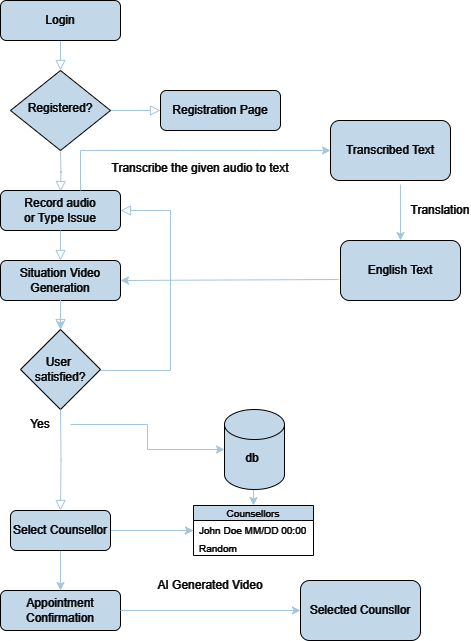

The diagram above was exported from draw.io. Its source (the exported page's mxGraphModel, read from the mxfile embedded in the PNG):
<mxGraphModel dx="880" dy="426" grid="1" gridSize="10" guides="1" tooltips="1" connect="1" arrows="1" fold="1" page="0" pageScale="1" pageWidth="827" pageHeight="1169" math="0" shadow="0">
  <root>
    <mxCell id="WIyWlLk6GJQsqaUBKTNV-0" />
    <mxCell id="WIyWlLk6GJQsqaUBKTNV-1" parent="WIyWlLk6GJQsqaUBKTNV-0" />
    <mxCell id="WIyWlLk6GJQsqaUBKTNV-2" value="" style="rounded=0;html=1;jettySize=auto;orthogonalLoop=1;fontSize=11;endArrow=block;endFill=0;endSize=8;strokeWidth=1;shadow=0;labelBackgroundColor=none;edgeStyle=orthogonalEdgeStyle;strokeColor=#23445D;fontColor=default;" parent="WIyWlLk6GJQsqaUBKTNV-1" source="WIyWlLk6GJQsqaUBKTNV-3" target="WIyWlLk6GJQsqaUBKTNV-6" edge="1">
      <mxGeometry relative="1" as="geometry" />
    </mxCell>
    <mxCell id="WIyWlLk6GJQsqaUBKTNV-3" value="Login" style="rounded=1;whiteSpace=wrap;html=1;fontSize=12;glass=0;strokeWidth=1;shadow=0;labelBackgroundColor=none;fillColor=#182E3E;strokeColor=#FFFFFF;fontColor=#FFFFFF;" parent="WIyWlLk6GJQsqaUBKTNV-1" vertex="1">
      <mxGeometry x="160" y="80" width="120" height="40" as="geometry" />
    </mxCell>
    <mxCell id="WIyWlLk6GJQsqaUBKTNV-4" value="Yes" style="rounded=0;html=1;jettySize=auto;orthogonalLoop=1;fontSize=11;endArrow=block;endFill=0;endSize=8;strokeWidth=1;shadow=0;labelBackgroundColor=none;edgeStyle=orthogonalEdgeStyle;strokeColor=#23445D;fontColor=default;" parent="WIyWlLk6GJQsqaUBKTNV-1" edge="1">
      <mxGeometry y="20" relative="1" as="geometry">
        <mxPoint as="offset" />
        <mxPoint x="220" y="231" as="sourcePoint" />
        <mxPoint x="220" y="271" as="targetPoint" />
      </mxGeometry>
    </mxCell>
    <mxCell id="WIyWlLk6GJQsqaUBKTNV-5" value="No" style="edgeStyle=orthogonalEdgeStyle;rounded=0;html=1;jettySize=auto;orthogonalLoop=1;fontSize=11;endArrow=block;endFill=0;endSize=8;strokeWidth=1;shadow=0;labelBackgroundColor=none;strokeColor=#23445D;fontColor=default;" parent="WIyWlLk6GJQsqaUBKTNV-1" source="WIyWlLk6GJQsqaUBKTNV-6" target="WIyWlLk6GJQsqaUBKTNV-7" edge="1">
      <mxGeometry y="10" relative="1" as="geometry">
        <mxPoint as="offset" />
      </mxGeometry>
    </mxCell>
    <mxCell id="WIyWlLk6GJQsqaUBKTNV-6" value="Registered?" style="rhombus;whiteSpace=wrap;html=1;shadow=0;fontFamily=Helvetica;fontSize=12;align=center;strokeWidth=1;spacing=6;spacingTop=-4;labelBackgroundColor=none;fillColor=#182E3E;strokeColor=#FFFFFF;fontColor=#FFFFFF;" parent="WIyWlLk6GJQsqaUBKTNV-1" vertex="1">
      <mxGeometry x="170" y="150" width="100" height="80" as="geometry" />
    </mxCell>
    <mxCell id="WIyWlLk6GJQsqaUBKTNV-7" value="Registration Page" style="rounded=1;whiteSpace=wrap;html=1;fontSize=12;glass=0;strokeWidth=1;shadow=0;labelBackgroundColor=none;fillColor=#182E3E;strokeColor=#FFFFFF;fontColor=#FFFFFF;" parent="WIyWlLk6GJQsqaUBKTNV-1" vertex="1">
      <mxGeometry x="320" y="170" width="120" height="40" as="geometry" />
    </mxCell>
    <mxCell id="WIyWlLk6GJQsqaUBKTNV-9" value="No" style="edgeStyle=orthogonalEdgeStyle;rounded=0;html=1;jettySize=auto;orthogonalLoop=1;fontSize=11;endArrow=block;endFill=0;endSize=8;strokeWidth=1;shadow=0;labelBackgroundColor=none;exitX=1;exitY=0.5;exitDx=0;exitDy=0;entryX=1;entryY=0.5;entryDx=0;entryDy=0;strokeColor=#23445D;fontColor=default;" parent="WIyWlLk6GJQsqaUBKTNV-1" source="Fcuus4fRFdRgP7E4Q__G-4" target="WIyWlLk6GJQsqaUBKTNV-12" edge="1">
      <mxGeometry y="10" relative="1" as="geometry">
        <mxPoint as="offset" />
        <mxPoint x="310" y="450" as="sourcePoint" />
        <mxPoint x="330" y="290" as="targetPoint" />
        <Array as="points">
          <mxPoint x="260" y="450" />
          <mxPoint x="330" y="450" />
          <mxPoint x="330" y="290" />
        </Array>
      </mxGeometry>
    </mxCell>
    <mxCell id="Fcuus4fRFdRgP7E4Q__G-7" value="" style="edgeStyle=orthogonalEdgeStyle;rounded=0;orthogonalLoop=1;jettySize=auto;html=1;labelBackgroundColor=none;strokeColor=#23445D;fontColor=default;" parent="WIyWlLk6GJQsqaUBKTNV-1" source="WIyWlLk6GJQsqaUBKTNV-11" target="Fcuus4fRFdRgP7E4Q__G-4" edge="1">
      <mxGeometry relative="1" as="geometry" />
    </mxCell>
    <mxCell id="WIyWlLk6GJQsqaUBKTNV-11" value="Situation Video&lt;div&gt;Generation&lt;/div&gt;" style="rounded=1;whiteSpace=wrap;html=1;fontSize=12;glass=0;strokeWidth=1;shadow=0;labelBackgroundColor=none;fillColor=#182E3E;strokeColor=#FFFFFF;fontColor=#FFFFFF;" parent="WIyWlLk6GJQsqaUBKTNV-1" vertex="1">
      <mxGeometry x="160" y="340" width="120" height="40" as="geometry" />
    </mxCell>
    <mxCell id="WIyWlLk6GJQsqaUBKTNV-12" value="Record audio&lt;div&gt;or Type Issue&lt;/div&gt;" style="rounded=1;whiteSpace=wrap;html=1;fontSize=12;glass=0;strokeWidth=1;shadow=0;labelBackgroundColor=none;fillColor=#182E3E;strokeColor=#FFFFFF;fontColor=#FFFFFF;" parent="WIyWlLk6GJQsqaUBKTNV-1" vertex="1">
      <mxGeometry x="160" y="270" width="120" height="40" as="geometry" />
    </mxCell>
    <mxCell id="Fcuus4fRFdRgP7E4Q__G-23" style="edgeStyle=orthogonalEdgeStyle;rounded=0;orthogonalLoop=1;jettySize=auto;html=1;exitX=0.5;exitY=1;exitDx=0;exitDy=0;exitPerimeter=0;entryX=0.5;entryY=0;entryDx=0;entryDy=0;labelBackgroundColor=none;strokeColor=#23445D;fontColor=default;" parent="WIyWlLk6GJQsqaUBKTNV-1" source="Fcuus4fRFdRgP7E4Q__G-0" target="Fcuus4fRFdRgP7E4Q__G-11" edge="1">
      <mxGeometry relative="1" as="geometry" />
    </mxCell>
    <mxCell id="Fcuus4fRFdRgP7E4Q__G-0" value="" style="shape=cylinder3;whiteSpace=wrap;html=1;boundedLbl=1;backgroundOutline=1;size=15;labelBackgroundColor=none;fillColor=#182E3E;strokeColor=#FFFFFF;fontColor=#FFFFFF;" parent="WIyWlLk6GJQsqaUBKTNV-1" vertex="1">
      <mxGeometry x="384" y="489" width="60" height="80" as="geometry" />
    </mxCell>
    <mxCell id="Fcuus4fRFdRgP7E4Q__G-2" value="" style="rounded=0;html=1;jettySize=auto;orthogonalLoop=1;fontSize=11;endArrow=block;endFill=0;endSize=8;strokeWidth=1;shadow=0;labelBackgroundColor=none;edgeStyle=orthogonalEdgeStyle;entryX=0.5;entryY=0;entryDx=0;entryDy=0;strokeColor=#23445D;fontColor=default;" parent="WIyWlLk6GJQsqaUBKTNV-1" target="WIyWlLk6GJQsqaUBKTNV-11" edge="1">
      <mxGeometry relative="1" as="geometry">
        <mxPoint x="220" y="310" as="sourcePoint" />
        <mxPoint x="220" y="360" as="targetPoint" />
        <Array as="points" />
      </mxGeometry>
    </mxCell>
    <mxCell id="Fcuus4fRFdRgP7E4Q__G-4" value="User&amp;nbsp;&lt;div&gt;satisfied?&lt;/div&gt;" style="rhombus;whiteSpace=wrap;html=1;labelBackgroundColor=none;fillColor=#182E3E;strokeColor=#FFFFFF;fontColor=#FFFFFF;" parent="WIyWlLk6GJQsqaUBKTNV-1" vertex="1">
      <mxGeometry x="180" y="409" width="80" height="80" as="geometry" />
    </mxCell>
    <mxCell id="Fcuus4fRFdRgP7E4Q__G-5" value="" style="rounded=0;html=1;jettySize=auto;orthogonalLoop=1;fontSize=11;endArrow=block;endFill=0;endSize=8;strokeWidth=1;shadow=0;labelBackgroundColor=none;edgeStyle=orthogonalEdgeStyle;entryX=0.5;entryY=0;entryDx=0;entryDy=0;strokeColor=#23445D;fontColor=default;" parent="WIyWlLk6GJQsqaUBKTNV-1" edge="1">
      <mxGeometry relative="1" as="geometry">
        <mxPoint x="220" y="379" as="sourcePoint" />
        <mxPoint x="220" y="409" as="targetPoint" />
        <Array as="points" />
      </mxGeometry>
    </mxCell>
    <mxCell id="Fcuus4fRFdRgP7E4Q__G-6" value="Yes" style="text;html=1;align=center;verticalAlign=middle;whiteSpace=wrap;rounded=0;labelBackgroundColor=none;fontColor=#FFFFFF;" parent="WIyWlLk6GJQsqaUBKTNV-1" vertex="1">
      <mxGeometry x="170" y="489" width="60" height="30" as="geometry" />
    </mxCell>
    <mxCell id="Fcuus4fRFdRgP7E4Q__G-9" value="db" style="text;html=1;align=center;verticalAlign=middle;whiteSpace=wrap;rounded=0;labelBackgroundColor=none;fontColor=#FFFFFF;" parent="WIyWlLk6GJQsqaUBKTNV-1" vertex="1">
      <mxGeometry x="392" y="527" width="40" height="21" as="geometry" />
    </mxCell>
    <mxCell id="Fcuus4fRFdRgP7E4Q__G-25" style="edgeStyle=orthogonalEdgeStyle;rounded=0;orthogonalLoop=1;jettySize=auto;html=1;entryX=0;entryY=0.5;entryDx=0;entryDy=0;labelBackgroundColor=none;strokeColor=#23445D;fontColor=default;" parent="WIyWlLk6GJQsqaUBKTNV-1" source="Fcuus4fRFdRgP7E4Q__G-10" target="Fcuus4fRFdRgP7E4Q__G-12" edge="1">
      <mxGeometry relative="1" as="geometry" />
    </mxCell>
    <mxCell id="Fcuus4fRFdRgP7E4Q__G-29" style="edgeStyle=orthogonalEdgeStyle;rounded=0;orthogonalLoop=1;jettySize=auto;html=1;entryX=0.5;entryY=0;entryDx=0;entryDy=0;labelBackgroundColor=none;strokeColor=#23445D;fontColor=default;" parent="WIyWlLk6GJQsqaUBKTNV-1" source="Fcuus4fRFdRgP7E4Q__G-10" target="Fcuus4fRFdRgP7E4Q__G-27" edge="1">
      <mxGeometry relative="1" as="geometry" />
    </mxCell>
    <mxCell id="Fcuus4fRFdRgP7E4Q__G-10" value="Select Counsellor" style="rounded=1;whiteSpace=wrap;html=1;labelBackgroundColor=none;fillColor=#182E3E;strokeColor=#FFFFFF;fontColor=#FFFFFF;" parent="WIyWlLk6GJQsqaUBKTNV-1" vertex="1">
      <mxGeometry x="170" y="590" width="100" height="40" as="geometry" />
    </mxCell>
    <mxCell id="Fcuus4fRFdRgP7E4Q__G-11" value="Counsellors" style="swimlane;fontStyle=0;childLayout=stackLayout;horizontal=1;startSize=15;horizontalStack=0;resizeParent=1;resizeParentMax=0;resizeLast=0;collapsible=1;marginBottom=0;whiteSpace=wrap;html=1;fontSize=10;labelBackgroundColor=none;fillColor=#182E3E;strokeColor=#FFFFFF;fontColor=#FFFFFF;" parent="WIyWlLk6GJQsqaUBKTNV-1" vertex="1">
      <mxGeometry x="353" y="585" width="120" height="50" as="geometry" />
    </mxCell>
    <mxCell id="Fcuus4fRFdRgP7E4Q__G-12" value="John Doe MM/DD 00:00" style="text;strokeColor=none;fillColor=none;align=left;verticalAlign=middle;spacingLeft=4;spacingRight=4;overflow=hidden;points=[[0,0.5],[1,0.5]];portConstraint=eastwest;rotatable=0;whiteSpace=wrap;html=1;fontSize=10;labelBackgroundColor=none;fontColor=#FFFFFF;" parent="Fcuus4fRFdRgP7E4Q__G-11" vertex="1">
      <mxGeometry y="15" width="120" height="20" as="geometry" />
    </mxCell>
    <mxCell id="Fcuus4fRFdRgP7E4Q__G-13" value="Random" style="text;strokeColor=none;fillColor=none;align=left;verticalAlign=middle;spacingLeft=4;spacingRight=4;overflow=hidden;points=[[0,0.5],[1,0.5]];portConstraint=eastwest;rotatable=0;whiteSpace=wrap;html=1;fontSize=10;labelBackgroundColor=none;fontColor=#FFFFFF;" parent="Fcuus4fRFdRgP7E4Q__G-11" vertex="1">
      <mxGeometry y="35" width="120" height="15" as="geometry" />
    </mxCell>
    <mxCell id="Fcuus4fRFdRgP7E4Q__G-21" value="" style="rounded=0;html=1;jettySize=auto;orthogonalLoop=1;fontSize=11;endArrow=block;endFill=0;endSize=8;strokeWidth=1;shadow=0;labelBackgroundColor=none;edgeStyle=orthogonalEdgeStyle;entryX=0.5;entryY=0;entryDx=0;entryDy=0;strokeColor=#23445D;fontColor=default;" parent="WIyWlLk6GJQsqaUBKTNV-1" target="Fcuus4fRFdRgP7E4Q__G-10" edge="1">
      <mxGeometry relative="1" as="geometry">
        <mxPoint x="220" y="489" as="sourcePoint" />
        <mxPoint x="220" y="519" as="targetPoint" />
        <Array as="points" />
      </mxGeometry>
    </mxCell>
    <mxCell id="Fcuus4fRFdRgP7E4Q__G-26" style="edgeStyle=orthogonalEdgeStyle;rounded=0;orthogonalLoop=1;jettySize=auto;html=1;entryX=0;entryY=0.5;entryDx=0;entryDy=0;entryPerimeter=0;labelBackgroundColor=none;strokeColor=#23445D;fontColor=default;" parent="WIyWlLk6GJQsqaUBKTNV-1" source="Fcuus4fRFdRgP7E4Q__G-6" target="Fcuus4fRFdRgP7E4Q__G-0" edge="1">
      <mxGeometry relative="1" as="geometry" />
    </mxCell>
    <mxCell id="Fcuus4fRFdRgP7E4Q__G-27" value="Appointment Confirmation" style="rounded=1;whiteSpace=wrap;html=1;labelBackgroundColor=none;fillColor=#182E3E;strokeColor=#FFFFFF;fontColor=#FFFFFF;" parent="WIyWlLk6GJQsqaUBKTNV-1" vertex="1">
      <mxGeometry x="160" y="670" width="120" height="40" as="geometry" />
    </mxCell>
    <mxCell id="E5IXZNn6mAcFXrkMuk8c-0" value="" style="endArrow=classic;html=1;rounded=0;labelBackgroundColor=none;strokeColor=#23445D;fontColor=default;" edge="1" parent="WIyWlLk6GJQsqaUBKTNV-1">
      <mxGeometry width="50" height="50" relative="1" as="geometry">
        <mxPoint x="240" y="270" as="sourcePoint" />
        <mxPoint x="490" y="230" as="targetPoint" />
        <Array as="points">
          <mxPoint x="240" y="270" />
          <mxPoint x="240" y="230" />
          <mxPoint x="340" y="230" />
          <mxPoint x="420" y="230" />
        </Array>
      </mxGeometry>
    </mxCell>
    <mxCell id="E5IXZNn6mAcFXrkMuk8c-1" value="Transcribed Text" style="rounded=1;whiteSpace=wrap;html=1;labelBackgroundColor=none;fillColor=#182E3E;strokeColor=#FFFFFF;fontColor=#FFFFFF;" vertex="1" parent="WIyWlLk6GJQsqaUBKTNV-1">
      <mxGeometry x="490" y="200" width="120" height="60" as="geometry" />
    </mxCell>
    <mxCell id="E5IXZNn6mAcFXrkMuk8c-2" value="&lt;div&gt;&lt;span style=&quot;background-color: initial;&quot;&gt;Transcribe the given audio to text&lt;/span&gt;&lt;br&gt;&lt;/div&gt;&lt;div&gt;&lt;br&gt;&lt;/div&gt;" style="text;html=1;align=center;verticalAlign=middle;whiteSpace=wrap;rounded=0;labelBackgroundColor=none;fontColor=#FFFFFF;" vertex="1" parent="WIyWlLk6GJQsqaUBKTNV-1">
      <mxGeometry x="260" y="240" width="200" height="30" as="geometry" />
    </mxCell>
    <mxCell id="E5IXZNn6mAcFXrkMuk8c-6" value="" style="endArrow=classic;html=1;rounded=0;exitX=0.583;exitY=1.067;exitDx=0;exitDy=0;exitPerimeter=0;labelBackgroundColor=none;strokeColor=#23445D;fontColor=default;" edge="1" parent="WIyWlLk6GJQsqaUBKTNV-1" source="E5IXZNn6mAcFXrkMuk8c-1">
      <mxGeometry width="50" height="50" relative="1" as="geometry">
        <mxPoint x="390" y="370" as="sourcePoint" />
        <mxPoint x="560" y="320" as="targetPoint" />
      </mxGeometry>
    </mxCell>
    <mxCell id="E5IXZNn6mAcFXrkMuk8c-7" value="English Text" style="rounded=1;whiteSpace=wrap;html=1;labelBackgroundColor=none;fillColor=#182E3E;strokeColor=#FFFFFF;fontColor=#FFFFFF;" vertex="1" parent="WIyWlLk6GJQsqaUBKTNV-1">
      <mxGeometry x="500" y="320" width="120" height="60" as="geometry" />
    </mxCell>
    <mxCell id="E5IXZNn6mAcFXrkMuk8c-8" value="Translation" style="text;html=1;align=center;verticalAlign=middle;whiteSpace=wrap;rounded=0;labelBackgroundColor=none;fontColor=#FFFFFF;" vertex="1" parent="WIyWlLk6GJQsqaUBKTNV-1">
      <mxGeometry x="570" y="275" width="60" height="30" as="geometry" />
    </mxCell>
    <mxCell id="E5IXZNn6mAcFXrkMuk8c-9" value="" style="endArrow=classic;html=1;rounded=0;entryX=1;entryY=0.5;entryDx=0;entryDy=0;exitX=-0.017;exitY=0.65;exitDx=0;exitDy=0;exitPerimeter=0;labelBackgroundColor=none;strokeColor=#23445D;fontColor=default;" edge="1" parent="WIyWlLk6GJQsqaUBKTNV-1" source="E5IXZNn6mAcFXrkMuk8c-7" target="WIyWlLk6GJQsqaUBKTNV-11">
      <mxGeometry width="50" height="50" relative="1" as="geometry">
        <mxPoint x="390" y="370" as="sourcePoint" />
        <mxPoint x="440" y="320" as="targetPoint" />
      </mxGeometry>
    </mxCell>
    <mxCell id="E5IXZNn6mAcFXrkMuk8c-11" value="" style="endArrow=classic;html=1;rounded=0;exitX=1;exitY=0.5;exitDx=0;exitDy=0;labelBackgroundColor=none;strokeColor=#23445D;fontColor=default;" edge="1" parent="WIyWlLk6GJQsqaUBKTNV-1" source="Fcuus4fRFdRgP7E4Q__G-27">
      <mxGeometry width="50" height="50" relative="1" as="geometry">
        <mxPoint x="330" y="700" as="sourcePoint" />
        <mxPoint x="460" y="690" as="targetPoint" />
      </mxGeometry>
    </mxCell>
    <mxCell id="E5IXZNn6mAcFXrkMuk8c-13" value="AI Generated Video" style="text;html=1;align=center;verticalAlign=middle;whiteSpace=wrap;rounded=0;labelBackgroundColor=none;fontColor=#FFFFFF;" vertex="1" parent="WIyWlLk6GJQsqaUBKTNV-1">
      <mxGeometry x="310" y="650" width="120" height="30" as="geometry" />
    </mxCell>
    <mxCell id="E5IXZNn6mAcFXrkMuk8c-14" value="Selected Counsllo&lt;span style=&quot;background-color: initial;&quot;&gt;r&lt;/span&gt;" style="rounded=1;whiteSpace=wrap;html=1;labelBackgroundColor=none;fillColor=#182E3E;strokeColor=#FFFFFF;fontColor=#FFFFFF;" vertex="1" parent="WIyWlLk6GJQsqaUBKTNV-1">
      <mxGeometry x="460" y="660" width="120" height="60" as="geometry" />
    </mxCell>
  </root>
</mxGraphModel>